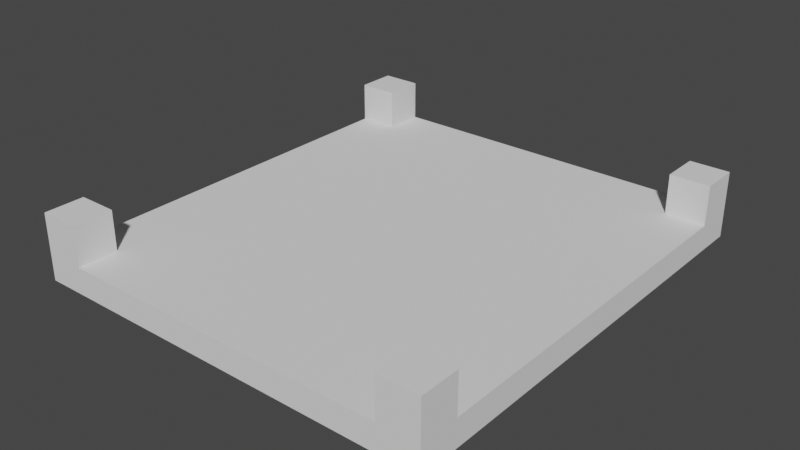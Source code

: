 # Source: CircuitHolderSmall.blend  (saved by Blender 2.91.10; exported with 4.5.12 LTS)
import bpy
from mathutils import Matrix  # noqa: F401  (used for matrix-valued properties, if any)

bpy.ops.wm.read_factory_settings(use_empty=True)
scene = bpy.context.scene
scene.name = 'Scene'

# ---- world
world_world = bpy.data.worlds.new('World'); scene.world = world_world
world_world.use_nodes = True; world_world.node_tree.nodes.clear()
_N = world_world.node_tree.nodes; _L = world_world.node_tree.links
n0 = _N.new('ShaderNodeOutputWorld'); n0.name = 'World Output'; n0.location = (300, 300)
n1 = _N.new('ShaderNodeBackground'); n1.name = 'Background'; n1.location = (10, 300)
n1.inputs[0].default_value = (0.05088, 0.05088, 0.05088, 1.0)
_L.new(n1.outputs[0], n0.inputs[0])
n0.is_active_output = True
world_world.color = (0.05088, 0.05088, 0.05088)
world_world.use_sun_shadow = False
world_world.sun_shadow_jitter_overblur = 0.0

# ---- meshes
me_cube = bpy.data.meshes.new('Cube')
me_cube.from_pydata([(0.0, 0.0, 0.0), (0.0, 0.0, 2.0), (0.0, 34.0, 0.0), (0.0, 34.0, 2.0), (31.0, 0.0, 0.0), (31.0, 0.0, 2.0), (31.0, 34.0, 0.0), (31.0, 34.0, 2.0), (3.0, 34.0, 0.0), (3.0, 34.0, 2.0), (3.0, 0.0, 0.0), (3.0, 0.0, 2.0), (28.0, 34.0, 2.0), (28.0, 0.0, 0.0), (28.0, 34.0, 0.0), (28.0, 0.0, 2.0), (0.0, 3.0, 0.0), (0.0, 3.0, 2.0), (31.0, 3.0, 0.0), (31.0, 3.0, 2.0), (3.0, 3.0, 2.0), (3.0, 3.0, 0.0), (28.0, 3.0, 2.0), (28.0, 3.0, 0.0), (0.0, 31.0, 2.0), (31.0, 31.0, 0.0), (0.0, 31.0, 0.0), (31.0, 31.0, 2.0), (3.0, 31.0, 2.0), (3.0, 31.0, 0.0), (28.0, 31.0, 2.0), (28.0, 31.0, 0.0), (0.0, 31.0, 5.0), (0.0, 34.0, 5.0), (28.0, 34.0, 5.0), (31.0, 34.0, 5.0), (31.0, 3.0, 5.0), (31.0, 0.0, 5.0), (3.0, 0.0, 5.0), (0.0, 0.0, 5.0), (3.0, 34.0, 5.0), (3.0, 3.0, 5.0), (28.0, 0.0, 5.0), (28.0, 3.0, 5.0), (0.0, 3.0, 5.0), (31.0, 31.0, 5.0), (3.0, 31.0, 5.0), (28.0, 31.0, 5.0)], [], [(26, 24, 3, 2), (14, 12, 7, 6), (18, 19, 5, 4), (10, 11, 1, 0), (23, 18, 4, 13), (11, 20, 41, 38), (22, 20, 11, 15), (16, 21, 10, 0), (13, 15, 11, 10), (2, 3, 9, 8), (4, 5, 15, 13), (15, 5, 37, 42), (21, 23, 13, 10), (8, 9, 12, 14), (29, 31, 23, 21), (27, 30, 22, 19), (26, 29, 21, 16), (30, 28, 20, 22), (28, 24, 17, 20), (31, 25, 18, 23), (25, 27, 19, 18), (0, 1, 17, 16), (6, 7, 27, 25), (14, 6, 25, 31), (5, 19, 36, 37), (12, 9, 28, 30), (2, 8, 29, 26), (19, 22, 43, 36), (8, 14, 31, 29), (16, 17, 24, 26), (41, 44, 39, 38), (36, 43, 42, 37), (40, 33, 32, 46), (35, 34, 47, 45), (3, 24, 32, 33), (24, 28, 46, 32), (27, 7, 35, 45), (22, 15, 42, 43), (20, 17, 44, 41), (1, 11, 38, 39), (28, 9, 40, 46), (7, 12, 34, 35), (30, 27, 45, 47), (12, 30, 47, 34), (9, 3, 33, 40), (17, 1, 39, 44)])
_uv = me_cube.uv_layers.new(name='UVMap')
_uv.uv.foreach_set('vector', [0.375, 0.1875, 0.625, 0.1875, 0.625, 0.25, 0.375, 0.25, 0.375, 0.4375, 0.625, 0.4375, 0.625, 0.5, 0.375, 0.5, 0.375, 0.625, 0.625, 0.625, 0.625, 0.75, 0.375, 0.75, 0.375, 0.875, 0.625, 0.875, 0.625, 1.0, 0.375, 1.0, 0.3125, 0.625, 0.375, 0.625, 0.375, 0.75, 0.3125, 0.75, 0.75, 0.75, 0.75, 0.625, 0.75, 0.625, 0.75, 0.75, 0.6875, 0.625, 0.75, 0.625, 0.75, 0.75, 0.6875, 0.75, 0.125, 0.625, 0.25, 0.625, 0.25, 0.75, 0.125, 0.75, 0.375, 0.8125, 0.625, 0.8125, 0.625, 0.875, 0.375, 0.875, 0.375, 0.25, 0.625, 0.25, 0.625, 0.375, 0.375, 0.375, 0.375, 0.75, 0.625, 0.75, 0.625, 0.8125, 0.375, 0.8125, 0.625, 0.8125, 0.625, 0.75, 0.625, 0.75, 0.625, 0.8125, 0.25, 0.625, 0.3125, 0.625, 0.3125, 0.75, 0.25, 0.75, 0.375, 0.375, 0.625, 0.375, 0.625, 0.4375, 0.375, 0.4375, 0.25, 0.5625, 0.3125, 0.5625, 0.3125, 0.625, 0.25, 0.625, 0.625, 0.5625, 0.6875, 0.5625, 0.6875, 0.625, 0.625, 0.625, 0.125, 0.5625, 0.25, 0.5625, 0.25, 0.625, 0.125, 0.625, 0.6875, 0.5625, 0.75, 0.5625, 0.75, 0.625, 0.6875, 0.625, 0.75, 0.5625, 0.875, 0.5625, 0.875, 0.625, 0.75, 0.625, 0.3125, 0.5625, 0.375, 0.5625, 0.375, 0.625, 0.3125, 0.625, 0.375, 0.5625, 0.625, 0.5625, 0.625, 0.625, 0.375, 0.625, 0.375, 0.0, 0.625, 0.0, 0.625, 0.125, 0.375, 0.125, 0.375, 0.5, 0.625, 0.5, 0.625, 0.5625, 0.375, 0.5625, 0.3125, 0.5, 0.375, 0.5, 0.375, 0.5625, 0.3125, 0.5625, 0.625, 0.75, 0.625, 0.625, 0.625, 0.625, 0.625, 0.75, 0.6875, 0.5, 0.75, 0.5, 0.75, 0.5625, 0.6875, 0.5625, 0.125, 0.5, 0.25, 0.5, 0.25, 0.5625, 0.125, 0.5625, 0.625, 0.625, 0.6875, 0.625, 0.6875, 0.625, 0.625, 0.625, 0.25, 0.5, 0.3125, 0.5, 0.3125, 0.5625, 0.25, 0.5625, 0.375, 0.125, 0.625, 0.125, 0.625, 0.1875, 0.375, 0.1875, 0.75, 0.625, 0.875, 0.625, 0.875, 0.75, 0.75, 0.75, 0.625, 0.625, 0.6875, 0.625, 0.6875, 0.75, 0.625, 0.75, 0.75, 0.5, 0.875, 0.5, 0.875, 0.5625, 0.75, 0.5625, 0.625, 0.5, 0.6875, 0.5, 0.6875, 0.5625, 0.625, 0.5625, 0.625, 0.25, 0.625, 0.1875, 0.625, 0.1875, 0.625, 0.25, 0.875, 0.5625, 0.75, 0.5625, 0.75, 0.5625, 0.875, 0.5625, 0.625, 0.5625, 0.625, 0.5, 0.625, 0.5, 0.625, 0.5625, 0.6875, 0.625, 0.6875, 0.75, 0.6875, 0.75, 0.6875, 0.625, 0.75, 0.625, 0.875, 0.625, 0.875, 0.625, 0.75, 0.625, 0.625, 1.0, 0.625, 0.875, 0.625, 0.875, 0.625, 1.0, 0.75, 0.5625, 0.75, 0.5, 0.75, 0.5, 0.75, 0.5625, 0.625, 0.5, 0.625, 0.4375, 0.625, 0.4375, 0.625, 0.5, 0.6875, 0.5625, 0.625, 0.5625, 0.625, 0.5625, 0.6875, 0.5625, 0.6875, 0.5, 0.6875, 0.5625, 0.6875, 0.5625, 0.6875, 0.5, 0.625, 0.375, 0.625, 0.25, 0.625, 0.25, 0.625, 0.375, 0.625, 0.125, 0.625, 0.0, 0.625, 0.0, 0.625, 0.125])
me_cube.use_remesh_fix_poles = True
me_cube.use_remesh_preserve_attributes = False
me_cube.use_mirror_vertex_groups = False
me_cube.update()

# ---- objects
ob_cube = bpy.data.objects.new('Cube', me_cube)

# ---- transforms, parenting, visibility, modifiers, constraints
ob_cube.location = (0.0, 0.0, 0.0)
ob_cube.lineart.crease_threshold = 0.0

# ---- collection membership
scene.collection.objects.link(ob_cube)

# ---- scene / render settings (as saved in the file)
scene.frame_start = 1; scene.frame_end = 250; scene.frame_set(1)
scene.render.engine = 'BLENDER_EEVEE_NEXT'
scene.cycles.use_denoising = False
scene.cycles.samples = 128
scene.cycles.sampling_pattern = 'TABULATED_SOBOL'
scene.cycles.use_adaptive_sampling = False
scene.cycles.use_light_tree = False
scene.view_settings.view_transform = 'Filmic'
scene.unit_settings.scale_length = 0.001
bpy.context.view_layer.update()

# ---- added for rendering (the .blend has no active camera and no usable light): camera, sun
cam_auto = bpy.data.cameras.new('AutoCamera')
cam_auto.lens = 50.0
cam_auto.sensor_width = 36.0
cam_auto.clip_end = 1000.0
ob_auto_camera = bpy.data.objects.new('AutoCamera', cam_auto)
scene.collection.objects.link(ob_auto_camera)
ob_auto_camera.location = (58.321, -34.3852, 36.7568)
ob_auto_camera.rotation_euler = (1.09748, -7.21219e-08, 0.694738)
scene.camera = ob_auto_camera
light_auto_sun = bpy.data.lights.new('AutoSun', 'SUN')
light_auto_sun.energy = 3.0
light_auto_sun.angle = 0.0523599
ob_auto_sun = bpy.data.objects.new('AutoSun', light_auto_sun)
scene.collection.objects.link(ob_auto_sun)
ob_auto_sun.rotation_euler = (0.872665, 0.174533, 0.523599)
bpy.context.view_layer.update()
